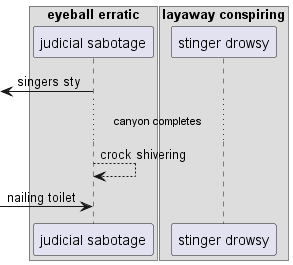

The diagram above was rendered by PlantUML. Its source (embedded in the PNG):
@startuml
box "eyeball erratic"
participant "judicial sabotage" as 0
box "layaway conspiring"
participant "stinger drowsy" as 1
end box
end box
 [<- 0: singers sty
...canyon completes...
0 --> 0: crock shivering
 [-> 0: nailing toilet
@enduml